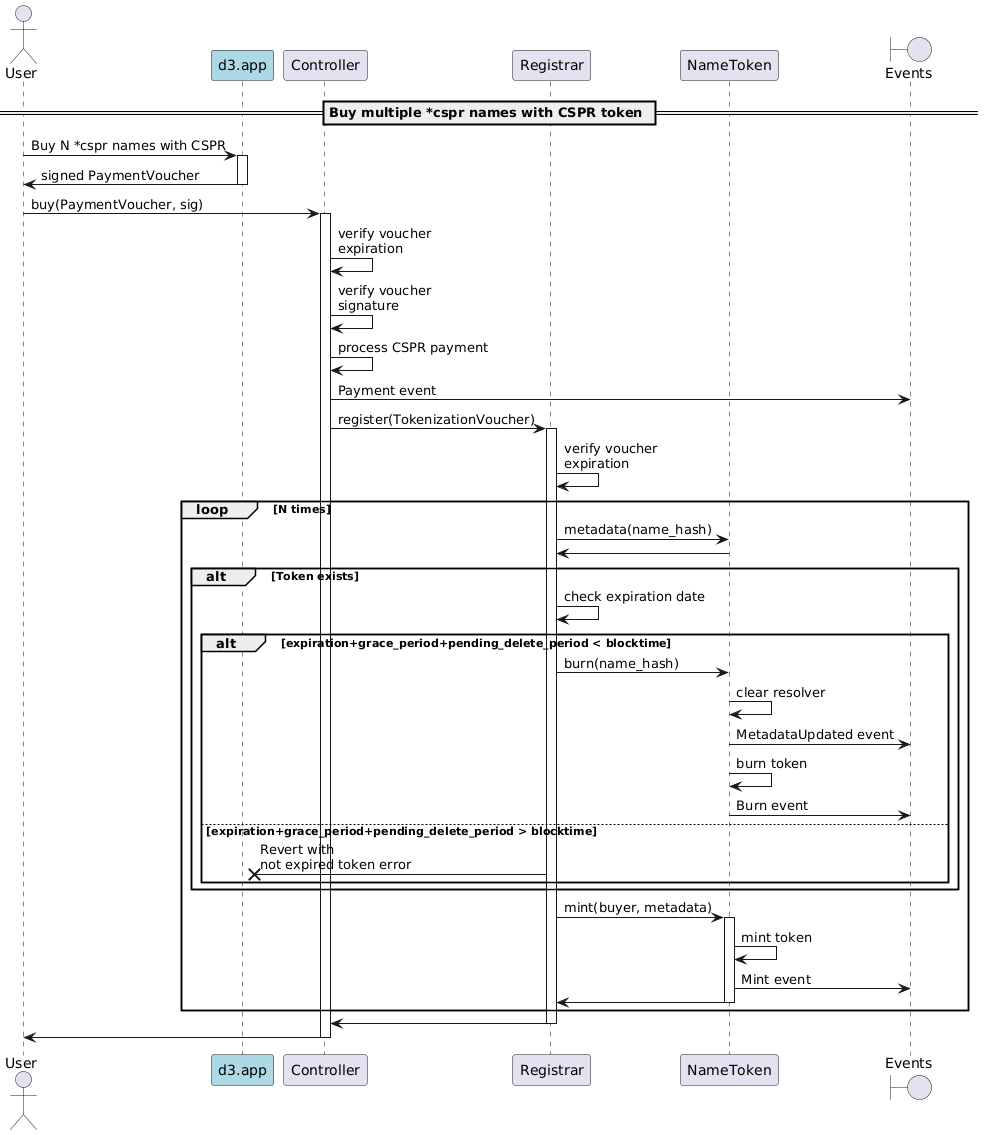

The diagram above was rendered by PlantUML. Its source (embedded in the PNG):
@startuml
'https://plantuml.com/sequence-diagram

'autonumber
actor User
participant "d3.app" as d3 #lightblue
participant "Controller"
participant "Registrar"
participant "NameToken"
boundary "Events"

== Buy multiple *cspr names with CSPR token ==

User -> d3: Buy N *cspr names with CSPR
activate d3
d3 -> User: signed PaymentVoucher
deactivate d3

User -> Controller: buy(PaymentVoucher, sig)
activate Controller
Controller -> Controller: verify voucher\nexpiration
Controller -> Controller: verify voucher\nsignature
Controller -> Controller: process CSPR payment
Controller -> "Events": Payment event
Controller -> Registrar: register(TokenizationVoucher)
activate Registrar
Registrar -> Registrar: verify voucher\nexpiration
    loop N times
        Registrar -> NameToken: metadata(name_hash)
        NameToken -> Registrar
        alt Token exists
            Registrar -> Registrar: check expiration date
            alt expiration+grace_period+pending_delete_period < blocktime
                Registrar -> NameToken: burn(name_hash)
                NameToken -> NameToken: clear resolver
                NameToken -> "Events": MetadataUpdated event
                NameToken -> NameToken: burn token
                NameToken -> "Events": Burn event
            else expiration+grace_period+pending_delete_period > blocktime
                Registrar ->x d3: Revert with\nnot expired token error
            end
        end
        Registrar -> NameToken: mint(buyer, metadata)
        activate NameToken
        NameToken -> NameToken: mint token
        NameToken -> "Events": Mint event
        NameToken -> Registrar
        deactivate NameToken
    end loop
Registrar -> Controller
deactivate Registrar
Controller -> User
deactivate Controller

@enduml